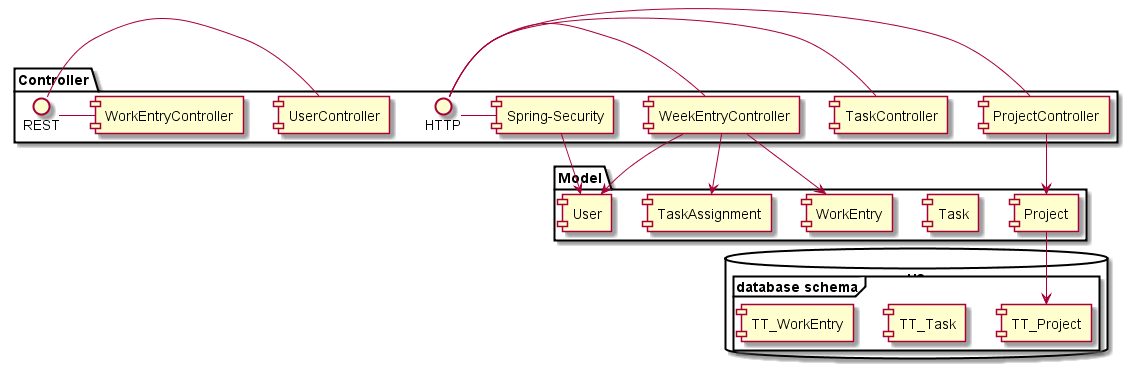

The diagram above was rendered by PlantUML. Its source (embedded in the PNG):
@startuml doc-files/totask2.design.modules.png


package "Controller" {
  HTTP - [ProjectController]
  HTTP - [TaskController]
  HTTP - [WeekEntryController]
  HTTP - [Spring-Security]
  
  REST - [UserController]
  REST - [WorkEntryController]
}

package "Model" {
  [Project]
  [Task]
  [TaskAssignment]
  [User]
  [WorkEntry]
}

database "H2" {
  frame "database schema" {
    [TT_Project]
    [TT_Task]
    [TT_WorkEntry]
  }
}


[ProjectController]   --> [Project]
[Project]             --> [TT_Project]
[WeekEntryController] --> [User] 
[WeekEntryController] --> [TaskAssignment] 
[WeekEntryController] --> [WorkEntry] 
[Spring-Security]     --> [User]

@enduml